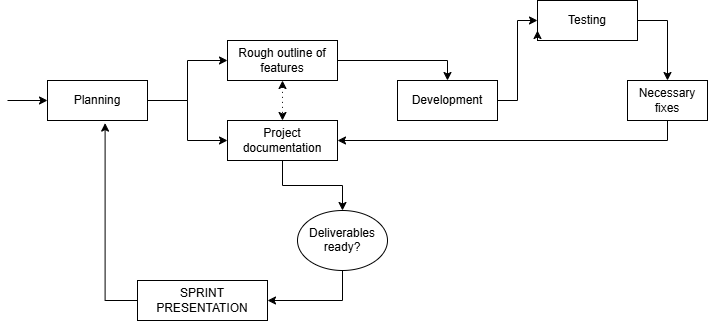

The diagram above was exported from draw.io. Its source (the exported page's mxGraphModel, read from the mxfile embedded in the PNG):
<mxGraphModel dx="1030" dy="562" grid="1" gridSize="10" guides="1" tooltips="1" connect="1" arrows="1" fold="1" page="1" pageScale="1" pageWidth="850" pageHeight="1100" math="0" shadow="0">
  <root>
    <mxCell id="0" />
    <mxCell id="1" parent="0" />
    <mxCell id="Cf0gG_iCi4kV6Elthejt-3" edge="1" parent="1" source="Cf0gG_iCi4kV6Elthejt-1" style="edgeStyle=orthogonalEdgeStyle;rounded=0;orthogonalLoop=1;jettySize=auto;html=1;entryX=0;entryY=0.5;entryDx=0;entryDy=0;" target="Cf0gG_iCi4kV6Elthejt-2">
      <mxGeometry relative="1" as="geometry">
        <mxPoint x="200" y="120" as="targetPoint" />
      </mxGeometry>
    </mxCell>
    <mxCell id="Cf0gG_iCi4kV6Elthejt-4" edge="1" parent="1" source="Cf0gG_iCi4kV6Elthejt-1" style="edgeStyle=orthogonalEdgeStyle;rounded=0;orthogonalLoop=1;jettySize=auto;html=1;entryX=0;entryY=0.5;entryDx=0;entryDy=0;" target="Cf0gG_iCi4kV6Elthejt-5">
      <mxGeometry relative="1" as="geometry">
        <mxPoint x="200" y="320" as="targetPoint" />
      </mxGeometry>
    </mxCell>
    <mxCell id="Cf0gG_iCi4kV6Elthejt-17" edge="1" parent="1" source="Cf0gG_iCi4kV6Elthejt-1" style="edgeStyle=orthogonalEdgeStyle;rounded=0;orthogonalLoop=1;jettySize=auto;html=1;exitX=0;exitY=0.5;exitDx=0;exitDy=0;startArrow=classic;startFill=1;endArrow=none;endFill=0;">
      <mxGeometry relative="1" as="geometry">
        <mxPoint x="20" y="220" as="targetPoint" />
      </mxGeometry>
    </mxCell>
    <mxCell id="Cf0gG_iCi4kV6Elthejt-1" parent="1" style="whiteSpace=wrap;html=1;" value="Planning" vertex="1">
      <mxGeometry height="40" width="100" x="60" y="200" as="geometry" />
    </mxCell>
    <mxCell id="Cf0gG_iCi4kV6Elthejt-8" edge="1" parent="1" source="Cf0gG_iCi4kV6Elthejt-2" style="edgeStyle=orthogonalEdgeStyle;rounded=0;orthogonalLoop=1;jettySize=auto;html=1;entryX=0.5;entryY=0;entryDx=0;entryDy=0;startArrow=classic;startFill=1;dashed=1;dashPattern=1 4;" target="Cf0gG_iCi4kV6Elthejt-5">
      <mxGeometry relative="1" as="geometry" />
    </mxCell>
    <mxCell id="Cf0gG_iCi4kV6Elthejt-9" edge="1" parent="1" source="Cf0gG_iCi4kV6Elthejt-2" style="edgeStyle=orthogonalEdgeStyle;rounded=0;orthogonalLoop=1;jettySize=auto;html=1;entryX=0.5;entryY=0;entryDx=0;entryDy=0;" target="Cf0gG_iCi4kV6Elthejt-7">
      <mxGeometry relative="1" as="geometry" />
    </mxCell>
    <mxCell id="Cf0gG_iCi4kV6Elthejt-2" parent="1" style="whiteSpace=wrap;html=1;" value="Rough outline of features" vertex="1">
      <mxGeometry height="40" width="110" x="240" y="160" as="geometry" />
    </mxCell>
    <mxCell id="Cf0gG_iCi4kV6Elthejt-14" edge="1" parent="1" source="Cf0gG_iCi4kV6Elthejt-5" style="edgeStyle=orthogonalEdgeStyle;rounded=0;orthogonalLoop=1;jettySize=auto;html=1;entryX=0.5;entryY=0;entryDx=0;entryDy=0;" target="Cf0gG_iCi4kV6Elthejt-13">
      <mxGeometry relative="1" as="geometry" />
    </mxCell>
    <mxCell id="Cf0gG_iCi4kV6Elthejt-5" parent="1" style="whiteSpace=wrap;html=1;" value="Project documentation" vertex="1">
      <mxGeometry height="40" width="110" x="240" y="240" as="geometry" />
    </mxCell>
    <mxCell id="Cf0gG_iCi4kV6Elthejt-6" parent="1" style="whiteSpace=wrap;html=1;" value="SPRINT PRESENTATION" vertex="1">
      <mxGeometry height="40" width="130" x="150" y="400" as="geometry" />
    </mxCell>
    <mxCell id="Cf0gG_iCi4kV6Elthejt-10" edge="1" parent="1" source="Cf0gG_iCi4kV6Elthejt-20" style="edgeStyle=orthogonalEdgeStyle;rounded=0;orthogonalLoop=1;jettySize=auto;html=1;entryX=1;entryY=0.5;entryDx=0;entryDy=0;exitX=0.5;exitY=1;exitDx=0;exitDy=0;" target="Cf0gG_iCi4kV6Elthejt-5">
      <mxGeometry relative="1" as="geometry">
        <mxPoint x="560" y="300" as="sourcePoint" />
      </mxGeometry>
    </mxCell>
    <mxCell id="Cf0gG_iCi4kV6Elthejt-19" edge="1" parent="1" source="Cf0gG_iCi4kV6Elthejt-7" style="edgeStyle=orthogonalEdgeStyle;rounded=0;orthogonalLoop=1;jettySize=auto;html=1;exitX=1;exitY=0.5;exitDx=0;exitDy=0;entryX=0;entryY=0.5;entryDx=0;entryDy=0;" target="Cf0gG_iCi4kV6Elthejt-12">
      <mxGeometry relative="1" as="geometry" />
    </mxCell>
    <mxCell id="Cf0gG_iCi4kV6Elthejt-7" parent="1" style="whiteSpace=wrap;html=1;" value="Development" vertex="1">
      <mxGeometry height="40" width="100" x="410" y="200" as="geometry" />
    </mxCell>
    <mxCell id="Cf0gG_iCi4kV6Elthejt-12" parent="1" style="whiteSpace=wrap;html=1;" value="Testing" vertex="1">
      <mxGeometry height="40" width="100" x="550" y="120" as="geometry" />
    </mxCell>
    <mxCell id="Cf0gG_iCi4kV6Elthejt-15" edge="1" parent="1" source="Cf0gG_iCi4kV6Elthejt-13" style="edgeStyle=orthogonalEdgeStyle;rounded=0;orthogonalLoop=1;jettySize=auto;html=1;exitX=0.5;exitY=1;exitDx=0;exitDy=0;entryX=1;entryY=0.5;entryDx=0;entryDy=0;" target="Cf0gG_iCi4kV6Elthejt-6">
      <mxGeometry relative="1" as="geometry" />
    </mxCell>
    <mxCell id="Cf0gG_iCi4kV6Elthejt-13" parent="1" style="ellipse;whiteSpace=wrap;html=1;shapeInside=1;" value="Deliverables ready?" vertex="1">
      <mxGeometry height="60" width="90" x="310" y="330" as="geometry" />
    </mxCell>
    <mxCell id="Cf0gG_iCi4kV6Elthejt-16" edge="1" parent="1" source="Cf0gG_iCi4kV6Elthejt-6" style="edgeStyle=orthogonalEdgeStyle;rounded=0;orthogonalLoop=1;jettySize=auto;html=1;exitX=0;exitY=0.5;exitDx=0;exitDy=0;entryX=0.576;entryY=1.065;entryDx=0;entryDy=0;entryPerimeter=0;" target="Cf0gG_iCi4kV6Elthejt-1">
      <mxGeometry relative="1" as="geometry" />
    </mxCell>
    <mxCell id="Cf0gG_iCi4kV6Elthejt-18" edge="1" parent="1" source="Cf0gG_iCi4kV6Elthejt-12" style="edgeStyle=orthogonalEdgeStyle;rounded=0;orthogonalLoop=1;jettySize=auto;html=1;innerLoopWaypoints=1;exitX=0;exitY=1;exitDx=0;exitDy=0;entryX=0;entryY=0.75;entryDx=0;entryDy=0;" target="Cf0gG_iCi4kV6Elthejt-12">
      <mxGeometry relative="1" as="geometry" />
    </mxCell>
    <mxCell id="Cf0gG_iCi4kV6Elthejt-20" parent="1" style="whiteSpace=wrap;html=1;" value="Necessary fixes" vertex="1">
      <mxGeometry height="40" width="80" x="640" y="200" as="geometry" />
    </mxCell>
    <mxCell id="Cf0gG_iCi4kV6Elthejt-22" edge="1" parent="1" source="Cf0gG_iCi4kV6Elthejt-12" style="edgeStyle=orthogonalEdgeStyle;rounded=0;orthogonalLoop=1;jettySize=auto;html=1;exitX=1;exitY=0.5;exitDx=0;exitDy=0;entryX=0.5;entryY=0;entryDx=0;entryDy=0;" target="Cf0gG_iCi4kV6Elthejt-20">
      <mxGeometry relative="1" as="geometry" />
    </mxCell>
  </root>
</mxGraphModel>